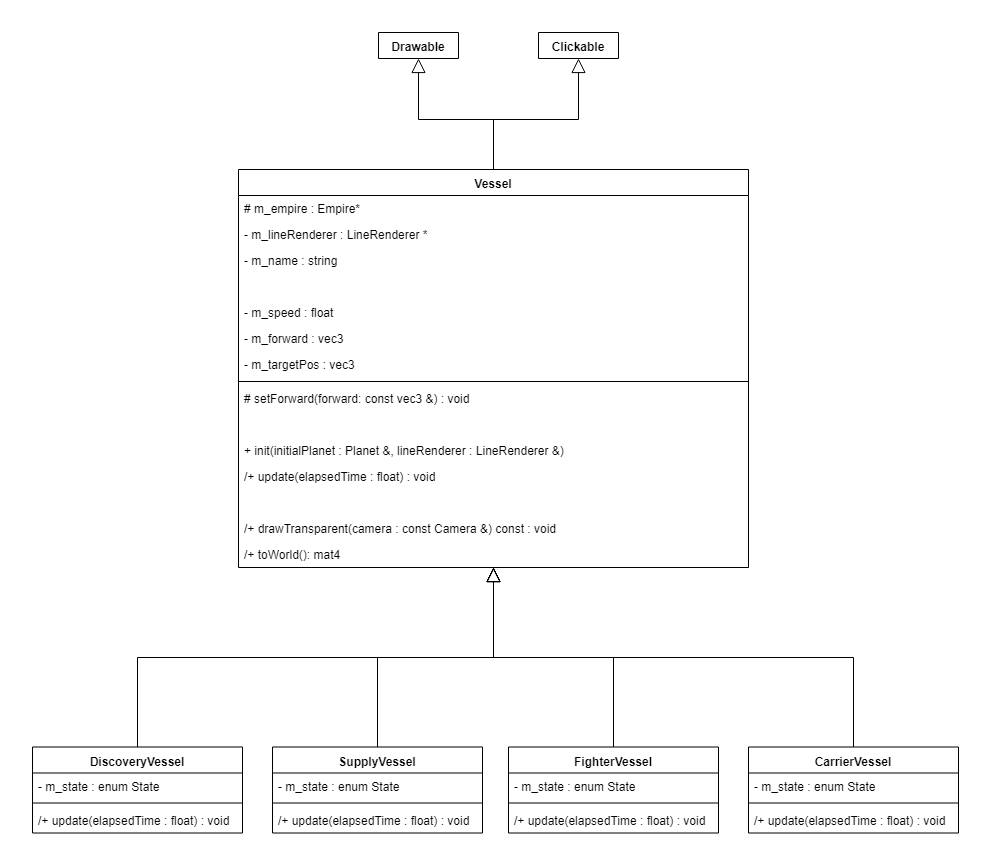

The diagram above was exported from draw.io. Its source (the exported page's mxGraphModel, read from the mxfile embedded in the PNG):
<mxGraphModel dx="1010" dy="609" grid="1" gridSize="10" guides="1" tooltips="1" connect="1" arrows="1" fold="1" page="1" pageScale="1" pageWidth="1169" pageHeight="1654" math="0" shadow="0">
  <root>
    <mxCell id="0" />
    <mxCell id="1" parent="0" />
    <mxCell id="kL6lPfpdCdhy2-03Gu35-33" style="edgeStyle=orthogonalEdgeStyle;orthogonalLoop=1;jettySize=auto;html=1;endFill=0;endArrow=block;endSize=12;rounded=0;" parent="1" source="kL6lPfpdCdhy2-03Gu35-1" target="kL6lPfpdCdhy2-03Gu35-25" edge="1">
      <mxGeometry relative="1" as="geometry" />
    </mxCell>
    <mxCell id="kL6lPfpdCdhy2-03Gu35-34" style="edgeStyle=orthogonalEdgeStyle;orthogonalLoop=1;jettySize=auto;html=1;endFill=0;endArrow=block;endSize=12;rounded=0;" parent="1" source="kL6lPfpdCdhy2-03Gu35-1" target="kL6lPfpdCdhy2-03Gu35-29" edge="1">
      <mxGeometry relative="1" as="geometry" />
    </mxCell>
    <mxCell id="kL6lPfpdCdhy2-03Gu35-1" value="Vessel" style="swimlane;fontStyle=1;align=center;verticalAlign=top;childLayout=stackLayout;horizontal=1;startSize=26;horizontalStack=0;resizeParent=1;resizeParentMax=0;resizeLast=0;collapsible=1;marginBottom=0;" parent="1" vertex="1">
      <mxGeometry x="340" y="163" width="510" height="398" as="geometry" />
    </mxCell>
    <mxCell id="kL6lPfpdCdhy2-03Gu35-23" value="# m_empire : Empire*" style="text;strokeColor=none;fillColor=none;align=left;verticalAlign=top;spacingLeft=4;spacingRight=4;overflow=hidden;rotatable=0;points=[[0,0.5],[1,0.5]];portConstraint=eastwest;" parent="kL6lPfpdCdhy2-03Gu35-1" vertex="1">
      <mxGeometry y="26" width="510" height="26" as="geometry" />
    </mxCell>
    <mxCell id="kL6lPfpdCdhy2-03Gu35-61" value="- m_lineRenderer : LineRenderer *" style="text;strokeColor=none;fillColor=none;align=left;verticalAlign=top;spacingLeft=4;spacingRight=4;overflow=hidden;rotatable=0;points=[[0,0.5],[1,0.5]];portConstraint=eastwest;" parent="kL6lPfpdCdhy2-03Gu35-1" vertex="1">
      <mxGeometry y="52" width="510" height="26" as="geometry" />
    </mxCell>
    <mxCell id="kL6lPfpdCdhy2-03Gu35-63" value="- m_name : string" style="text;strokeColor=none;fillColor=none;align=left;verticalAlign=top;spacingLeft=4;spacingRight=4;overflow=hidden;rotatable=0;points=[[0,0.5],[1,0.5]];portConstraint=eastwest;" parent="kL6lPfpdCdhy2-03Gu35-1" vertex="1">
      <mxGeometry y="78" width="510" height="26" as="geometry" />
    </mxCell>
    <mxCell id="kL6lPfpdCdhy2-03Gu35-68" value=" " style="text;strokeColor=none;fillColor=none;align=left;verticalAlign=top;spacingLeft=4;spacingRight=4;overflow=hidden;rotatable=0;points=[[0,0.5],[1,0.5]];portConstraint=eastwest;" parent="kL6lPfpdCdhy2-03Gu35-1" vertex="1">
      <mxGeometry y="104" width="510" height="26" as="geometry" />
    </mxCell>
    <mxCell id="kL6lPfpdCdhy2-03Gu35-62" value="- m_speed : float" style="text;strokeColor=none;fillColor=none;align=left;verticalAlign=top;spacingLeft=4;spacingRight=4;overflow=hidden;rotatable=0;points=[[0,0.5],[1,0.5]];portConstraint=eastwest;" parent="kL6lPfpdCdhy2-03Gu35-1" vertex="1">
      <mxGeometry y="130" width="510" height="26" as="geometry" />
    </mxCell>
    <mxCell id="kL6lPfpdCdhy2-03Gu35-41" value="- m_forward : vec3" style="text;strokeColor=none;fillColor=none;align=left;verticalAlign=top;spacingLeft=4;spacingRight=4;overflow=hidden;rotatable=0;points=[[0,0.5],[1,0.5]];portConstraint=eastwest;" parent="kL6lPfpdCdhy2-03Gu35-1" vertex="1">
      <mxGeometry y="156" width="510" height="26" as="geometry" />
    </mxCell>
    <mxCell id="kL6lPfpdCdhy2-03Gu35-59" value="- m_targetPos : vec3" style="text;strokeColor=none;fillColor=none;align=left;verticalAlign=top;spacingLeft=4;spacingRight=4;overflow=hidden;rotatable=0;points=[[0,0.5],[1,0.5]];portConstraint=eastwest;" parent="kL6lPfpdCdhy2-03Gu35-1" vertex="1">
      <mxGeometry y="182" width="510" height="26" as="geometry" />
    </mxCell>
    <mxCell id="kL6lPfpdCdhy2-03Gu35-3" value="" style="line;strokeWidth=1;fillColor=none;align=left;verticalAlign=middle;spacingTop=-1;spacingLeft=3;spacingRight=3;rotatable=0;labelPosition=right;points=[];portConstraint=eastwest;" parent="kL6lPfpdCdhy2-03Gu35-1" vertex="1">
      <mxGeometry y="208" width="510" height="8" as="geometry" />
    </mxCell>
    <mxCell id="kL6lPfpdCdhy2-03Gu35-56" value="# setForward(forward: const vec3 &amp;) : void" style="text;strokeColor=none;fillColor=none;align=left;verticalAlign=top;spacingLeft=4;spacingRight=4;overflow=hidden;rotatable=0;points=[[0,0.5],[1,0.5]];portConstraint=eastwest;" parent="kL6lPfpdCdhy2-03Gu35-1" vertex="1">
      <mxGeometry y="216" width="510" height="26" as="geometry" />
    </mxCell>
    <mxCell id="kL6lPfpdCdhy2-03Gu35-55" value=" " style="text;strokeColor=none;fillColor=none;align=left;verticalAlign=top;spacingLeft=4;spacingRight=4;overflow=hidden;rotatable=0;points=[[0,0.5],[1,0.5]];portConstraint=eastwest;" parent="kL6lPfpdCdhy2-03Gu35-1" vertex="1">
      <mxGeometry y="242" width="510" height="26" as="geometry" />
    </mxCell>
    <mxCell id="kL6lPfpdCdhy2-03Gu35-69" value="+ init(initialPlanet : Planet &amp;, lineRenderer : LineRenderer &amp;)" style="text;strokeColor=none;fillColor=none;align=left;verticalAlign=top;spacingLeft=4;spacingRight=4;overflow=hidden;rotatable=0;points=[[0,0.5],[1,0.5]];portConstraint=eastwest;" parent="kL6lPfpdCdhy2-03Gu35-1" vertex="1">
      <mxGeometry y="268" width="510" height="26" as="geometry" />
    </mxCell>
    <mxCell id="kL6lPfpdCdhy2-03Gu35-45" value="/+ update(elapsedTime : float) : void" style="text;strokeColor=none;fillColor=none;align=left;verticalAlign=top;spacingLeft=4;spacingRight=4;overflow=hidden;rotatable=0;points=[[0,0.5],[1,0.5]];portConstraint=eastwest;" parent="kL6lPfpdCdhy2-03Gu35-1" vertex="1">
      <mxGeometry y="294" width="510" height="26" as="geometry" />
    </mxCell>
    <mxCell id="kL6lPfpdCdhy2-03Gu35-65" value=" " style="text;strokeColor=none;fillColor=none;align=left;verticalAlign=top;spacingLeft=4;spacingRight=4;overflow=hidden;rotatable=0;points=[[0,0.5],[1,0.5]];portConstraint=eastwest;" parent="kL6lPfpdCdhy2-03Gu35-1" vertex="1">
      <mxGeometry y="320" width="510" height="26" as="geometry" />
    </mxCell>
    <mxCell id="kL6lPfpdCdhy2-03Gu35-44" value="/+ drawTransparent(camera : const Camera &amp;) const : void" style="text;strokeColor=none;fillColor=none;align=left;verticalAlign=top;spacingLeft=4;spacingRight=4;overflow=hidden;rotatable=0;points=[[0,0.5],[1,0.5]];portConstraint=eastwest;" parent="kL6lPfpdCdhy2-03Gu35-1" vertex="1">
      <mxGeometry y="346" width="510" height="26" as="geometry" />
    </mxCell>
    <mxCell id="kL6lPfpdCdhy2-03Gu35-43" value="/+ toWorld(): mat4" style="text;strokeColor=none;fillColor=none;align=left;verticalAlign=top;spacingLeft=4;spacingRight=4;overflow=hidden;rotatable=0;points=[[0,0.5],[1,0.5]];portConstraint=eastwest;" parent="kL6lPfpdCdhy2-03Gu35-1" vertex="1">
      <mxGeometry y="372" width="510" height="26" as="geometry" />
    </mxCell>
    <mxCell id="kL6lPfpdCdhy2-03Gu35-36" style="edgeStyle=elbowEdgeStyle;rounded=0;orthogonalLoop=1;jettySize=auto;html=1;endFill=0;endArrow=block;endSize=12;elbow=vertical;" parent="1" source="kL6lPfpdCdhy2-03Gu35-5" target="kL6lPfpdCdhy2-03Gu35-1" edge="1">
      <mxGeometry relative="1" as="geometry" />
    </mxCell>
    <mxCell id="kL6lPfpdCdhy2-03Gu35-5" value="DiscoveryVessel" style="swimlane;fontStyle=1;align=center;verticalAlign=top;childLayout=stackLayout;horizontal=1;startSize=26;horizontalStack=0;resizeParent=1;resizeParentMax=0;resizeLast=0;collapsible=1;marginBottom=0;" parent="1" vertex="1">
      <mxGeometry x="134" y="740.5" width="210" height="86" as="geometry" />
    </mxCell>
    <mxCell id="kL6lPfpdCdhy2-03Gu35-6" value="- m_state : enum State" style="text;strokeColor=none;fillColor=none;align=left;verticalAlign=top;spacingLeft=4;spacingRight=4;overflow=hidden;rotatable=0;points=[[0,0.5],[1,0.5]];portConstraint=eastwest;" parent="kL6lPfpdCdhy2-03Gu35-5" vertex="1">
      <mxGeometry y="26" width="210" height="26" as="geometry" />
    </mxCell>
    <mxCell id="kL6lPfpdCdhy2-03Gu35-7" value="" style="line;strokeWidth=1;fillColor=none;align=left;verticalAlign=middle;spacingTop=-1;spacingLeft=3;spacingRight=3;rotatable=0;labelPosition=right;points=[];portConstraint=eastwest;" parent="kL6lPfpdCdhy2-03Gu35-5" vertex="1">
      <mxGeometry y="52" width="210" height="8" as="geometry" />
    </mxCell>
    <mxCell id="kL6lPfpdCdhy2-03Gu35-46" value="/+ update(elapsedTime : float) : void" style="text;strokeColor=none;fillColor=none;align=left;verticalAlign=top;spacingLeft=4;spacingRight=4;overflow=hidden;rotatable=0;points=[[0,0.5],[1,0.5]];portConstraint=eastwest;" parent="kL6lPfpdCdhy2-03Gu35-5" vertex="1">
      <mxGeometry y="60" width="210" height="26" as="geometry" />
    </mxCell>
    <mxCell id="kL6lPfpdCdhy2-03Gu35-37" style="edgeStyle=elbowEdgeStyle;rounded=0;orthogonalLoop=1;jettySize=auto;html=1;endFill=0;endArrow=block;endSize=12;elbow=vertical;" parent="1" source="kL6lPfpdCdhy2-03Gu35-9" target="kL6lPfpdCdhy2-03Gu35-1" edge="1">
      <mxGeometry relative="1" as="geometry" />
    </mxCell>
    <mxCell id="kL6lPfpdCdhy2-03Gu35-9" value="SupplyVessel" style="swimlane;fontStyle=1;align=center;verticalAlign=top;childLayout=stackLayout;horizontal=1;startSize=26;horizontalStack=0;resizeParent=1;resizeParentMax=0;resizeLast=0;collapsible=1;marginBottom=0;" parent="1" vertex="1">
      <mxGeometry x="374" y="740.5" width="210" height="86" as="geometry" />
    </mxCell>
    <mxCell id="kL6lPfpdCdhy2-03Gu35-50" value="- m_state : enum State" style="text;strokeColor=none;fillColor=none;align=left;verticalAlign=top;spacingLeft=4;spacingRight=4;overflow=hidden;rotatable=0;points=[[0,0.5],[1,0.5]];portConstraint=eastwest;" parent="kL6lPfpdCdhy2-03Gu35-9" vertex="1">
      <mxGeometry y="26" width="210" height="26" as="geometry" />
    </mxCell>
    <mxCell id="kL6lPfpdCdhy2-03Gu35-11" value="" style="line;strokeWidth=1;fillColor=none;align=left;verticalAlign=middle;spacingTop=-1;spacingLeft=3;spacingRight=3;rotatable=0;labelPosition=right;points=[];portConstraint=eastwest;" parent="kL6lPfpdCdhy2-03Gu35-9" vertex="1">
      <mxGeometry y="52" width="210" height="8" as="geometry" />
    </mxCell>
    <mxCell id="kL6lPfpdCdhy2-03Gu35-47" value="/+ update(elapsedTime : float) : void" style="text;strokeColor=none;fillColor=none;align=left;verticalAlign=top;spacingLeft=4;spacingRight=4;overflow=hidden;rotatable=0;points=[[0,0.5],[1,0.5]];portConstraint=eastwest;" parent="kL6lPfpdCdhy2-03Gu35-9" vertex="1">
      <mxGeometry y="60" width="210" height="26" as="geometry" />
    </mxCell>
    <mxCell id="kL6lPfpdCdhy2-03Gu35-38" style="edgeStyle=elbowEdgeStyle;rounded=0;orthogonalLoop=1;jettySize=auto;html=1;endFill=0;endArrow=block;endSize=12;elbow=vertical;" parent="1" source="kL6lPfpdCdhy2-03Gu35-14" target="kL6lPfpdCdhy2-03Gu35-1" edge="1">
      <mxGeometry relative="1" as="geometry" />
    </mxCell>
    <mxCell id="kL6lPfpdCdhy2-03Gu35-14" value="FighterVessel" style="swimlane;fontStyle=1;align=center;verticalAlign=top;childLayout=stackLayout;horizontal=1;startSize=26;horizontalStack=0;resizeParent=1;resizeParentMax=0;resizeLast=0;collapsible=1;marginBottom=0;" parent="1" vertex="1">
      <mxGeometry x="610" y="740.5" width="210" height="86" as="geometry" />
    </mxCell>
    <mxCell id="kL6lPfpdCdhy2-03Gu35-51" value="- m_state : enum State" style="text;strokeColor=none;fillColor=none;align=left;verticalAlign=top;spacingLeft=4;spacingRight=4;overflow=hidden;rotatable=0;points=[[0,0.5],[1,0.5]];portConstraint=eastwest;" parent="kL6lPfpdCdhy2-03Gu35-14" vertex="1">
      <mxGeometry y="26" width="210" height="26" as="geometry" />
    </mxCell>
    <mxCell id="kL6lPfpdCdhy2-03Gu35-16" value="" style="line;strokeWidth=1;fillColor=none;align=left;verticalAlign=middle;spacingTop=-1;spacingLeft=3;spacingRight=3;rotatable=0;labelPosition=right;points=[];portConstraint=eastwest;" parent="kL6lPfpdCdhy2-03Gu35-14" vertex="1">
      <mxGeometry y="52" width="210" height="8" as="geometry" />
    </mxCell>
    <mxCell id="kL6lPfpdCdhy2-03Gu35-48" value="/+ update(elapsedTime : float) : void" style="text;strokeColor=none;fillColor=none;align=left;verticalAlign=top;spacingLeft=4;spacingRight=4;overflow=hidden;rotatable=0;points=[[0,0.5],[1,0.5]];portConstraint=eastwest;" parent="kL6lPfpdCdhy2-03Gu35-14" vertex="1">
      <mxGeometry y="60" width="210" height="26" as="geometry" />
    </mxCell>
    <mxCell id="kL6lPfpdCdhy2-03Gu35-39" style="edgeStyle=elbowEdgeStyle;rounded=0;orthogonalLoop=1;jettySize=auto;html=1;endFill=0;endArrow=block;endSize=12;elbow=vertical;" parent="1" source="kL6lPfpdCdhy2-03Gu35-18" target="kL6lPfpdCdhy2-03Gu35-1" edge="1">
      <mxGeometry relative="1" as="geometry" />
    </mxCell>
    <mxCell id="kL6lPfpdCdhy2-03Gu35-18" value="CarrierVessel" style="swimlane;fontStyle=1;align=center;verticalAlign=top;childLayout=stackLayout;horizontal=1;startSize=26;horizontalStack=0;resizeParent=1;resizeParentMax=0;resizeLast=0;collapsible=1;marginBottom=0;" parent="1" vertex="1">
      <mxGeometry x="850" y="740.5" width="210" height="86" as="geometry" />
    </mxCell>
    <mxCell id="kL6lPfpdCdhy2-03Gu35-52" value="- m_state : enum State" style="text;strokeColor=none;fillColor=none;align=left;verticalAlign=top;spacingLeft=4;spacingRight=4;overflow=hidden;rotatable=0;points=[[0,0.5],[1,0.5]];portConstraint=eastwest;" parent="kL6lPfpdCdhy2-03Gu35-18" vertex="1">
      <mxGeometry y="26" width="210" height="26" as="geometry" />
    </mxCell>
    <mxCell id="kL6lPfpdCdhy2-03Gu35-20" value="" style="line;strokeWidth=1;fillColor=none;align=left;verticalAlign=middle;spacingTop=-1;spacingLeft=3;spacingRight=3;rotatable=0;labelPosition=right;points=[];portConstraint=eastwest;" parent="kL6lPfpdCdhy2-03Gu35-18" vertex="1">
      <mxGeometry y="52" width="210" height="8" as="geometry" />
    </mxCell>
    <mxCell id="kL6lPfpdCdhy2-03Gu35-49" value="/+ update(elapsedTime : float) : void" style="text;strokeColor=none;fillColor=none;align=left;verticalAlign=top;spacingLeft=4;spacingRight=4;overflow=hidden;rotatable=0;points=[[0,0.5],[1,0.5]];portConstraint=eastwest;" parent="kL6lPfpdCdhy2-03Gu35-18" vertex="1">
      <mxGeometry y="60" width="210" height="26" as="geometry" />
    </mxCell>
    <mxCell id="kL6lPfpdCdhy2-03Gu35-25" value="Drawable" style="swimlane;fontStyle=1;align=center;verticalAlign=top;childLayout=stackLayout;horizontal=1;startSize=26;horizontalStack=0;resizeParent=1;resizeParentMax=0;resizeLast=0;collapsible=1;marginBottom=0;" parent="1" vertex="1" collapsed="1">
      <mxGeometry x="480" y="26" width="80" height="26" as="geometry">
        <mxRectangle x="480" y="26" width="160" height="86" as="alternateBounds" />
      </mxGeometry>
    </mxCell>
    <mxCell id="kL6lPfpdCdhy2-03Gu35-26" value="+ field: type" style="text;strokeColor=none;fillColor=none;align=left;verticalAlign=top;spacingLeft=4;spacingRight=4;overflow=hidden;rotatable=0;points=[[0,0.5],[1,0.5]];portConstraint=eastwest;" parent="kL6lPfpdCdhy2-03Gu35-25" vertex="1">
      <mxGeometry y="26" width="80" height="26" as="geometry" />
    </mxCell>
    <mxCell id="kL6lPfpdCdhy2-03Gu35-27" value="" style="line;strokeWidth=1;fillColor=none;align=left;verticalAlign=middle;spacingTop=-1;spacingLeft=3;spacingRight=3;rotatable=0;labelPosition=right;points=[];portConstraint=eastwest;" parent="kL6lPfpdCdhy2-03Gu35-25" vertex="1">
      <mxGeometry y="52" width="80" height="8" as="geometry" />
    </mxCell>
    <mxCell id="kL6lPfpdCdhy2-03Gu35-28" value="+ method(type): type" style="text;strokeColor=none;fillColor=none;align=left;verticalAlign=top;spacingLeft=4;spacingRight=4;overflow=hidden;rotatable=0;points=[[0,0.5],[1,0.5]];portConstraint=eastwest;" parent="kL6lPfpdCdhy2-03Gu35-25" vertex="1">
      <mxGeometry y="60" width="80" height="26" as="geometry" />
    </mxCell>
    <mxCell id="kL6lPfpdCdhy2-03Gu35-29" value="Clickable" style="swimlane;fontStyle=1;align=center;verticalAlign=top;childLayout=stackLayout;horizontal=1;startSize=26;horizontalStack=0;resizeParent=1;resizeParentMax=0;resizeLast=0;collapsible=1;marginBottom=0;" parent="1" vertex="1" collapsed="1">
      <mxGeometry x="640" y="26" width="80" height="26" as="geometry">
        <mxRectangle x="640" y="26" width="160" height="86" as="alternateBounds" />
      </mxGeometry>
    </mxCell>
    <mxCell id="kL6lPfpdCdhy2-03Gu35-30" value="+ field: type" style="text;strokeColor=none;fillColor=none;align=left;verticalAlign=top;spacingLeft=4;spacingRight=4;overflow=hidden;rotatable=0;points=[[0,0.5],[1,0.5]];portConstraint=eastwest;" parent="kL6lPfpdCdhy2-03Gu35-29" vertex="1">
      <mxGeometry y="26" width="80" height="26" as="geometry" />
    </mxCell>
    <mxCell id="kL6lPfpdCdhy2-03Gu35-31" value="" style="line;strokeWidth=1;fillColor=none;align=left;verticalAlign=middle;spacingTop=-1;spacingLeft=3;spacingRight=3;rotatable=0;labelPosition=right;points=[];portConstraint=eastwest;" parent="kL6lPfpdCdhy2-03Gu35-29" vertex="1">
      <mxGeometry y="52" width="80" height="8" as="geometry" />
    </mxCell>
    <mxCell id="kL6lPfpdCdhy2-03Gu35-32" value="+ method(type): type" style="text;strokeColor=none;fillColor=none;align=left;verticalAlign=top;spacingLeft=4;spacingRight=4;overflow=hidden;rotatable=0;points=[[0,0.5],[1,0.5]];portConstraint=eastwest;" parent="kL6lPfpdCdhy2-03Gu35-29" vertex="1">
      <mxGeometry y="60" width="80" height="26" as="geometry" />
    </mxCell>
  </root>
</mxGraphModel>